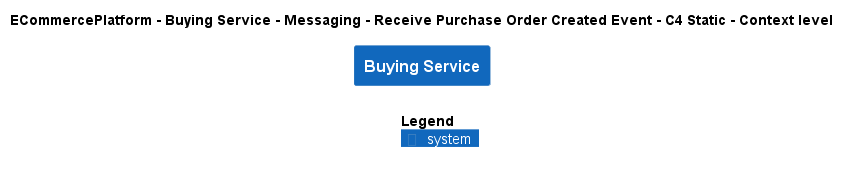

The diagram above was rendered by PlantUML. Its source (embedded in the PNG):
@startuml
!include ..\..\..\..\..\..\..\.c4s\C4_Context.puml

AddElementTag("c4interflow:lifecycle:new", $bgColor=green, $fontColor=#ffffff, $borderColor=green, $shadowing="False")
AddElementTag("c4interflow:lifecycle:changed", $bgColor=orange, $fontColor=#ffffff, $borderColor=orange, $shadowing="False")
AddElementTag("c4interflow:lifecycle:removed", $bgColor=red, $fontColor=#ffffff, $borderColor=red, $shadowing="False")

AddRelTag("c4interflow:lifecycle:new", $textColor=green, $lineColor=green)
AddRelTag("c4interflow:lifecycle:changed", $textColor=orange, $lineColor=orange)
AddRelTag("c4interflow:lifecycle:removed", $textColor=red, $lineColor=red)

SHOW_PERSON_PORTRAIT()
LAYOUT_TOP_DOWN()

skinparam linetype polyline

title ECommercePlatform - Buying Service - Messaging - Receive Purchase Order Created Event - C4 Static - Context level

System(ECommercePlatform.SoftwareSystems.BuyingService, "Buying Service", "")



SHOW_LEGEND()
@enduml